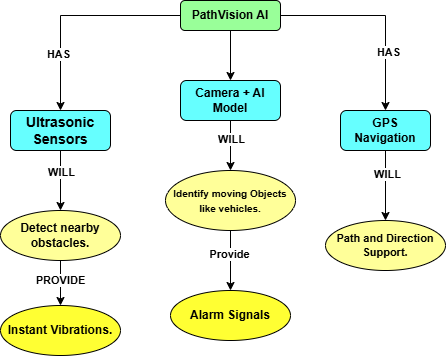

The diagram above was exported from draw.io. Its source (the exported page's mxGraphModel, read from the mxfile embedded in the PNG):
<mxGraphModel dx="1028" dy="611" grid="1" gridSize="10" guides="1" tooltips="1" connect="1" arrows="1" fold="1" page="1" pageScale="1" pageWidth="1100" pageHeight="850" math="0" shadow="0">
  <root>
    <mxCell id="0" />
    <mxCell id="1" parent="0" />
    <mxCell id="qJbxlUoMiiMOVUgxmNVT-1" edge="1" parent="1" source="1I-xqxwowxnSVLe3XGX1-1" style="edgeStyle=orthogonalEdgeStyle;rounded=0;orthogonalLoop=1;jettySize=auto;html=1;exitX=0;exitY=0.5;exitDx=0;exitDy=0;entryX=0.5;entryY=0;entryDx=0;entryDy=0;" target="1I-xqxwowxnSVLe3XGX1-5">
      <mxGeometry relative="1" as="geometry" />
    </mxCell>
    <mxCell id="qJbxlUoMiiMOVUgxmNVT-3" connectable="0" parent="qJbxlUoMiiMOVUgxmNVT-1" style="edgeLabel;html=1;align=center;verticalAlign=middle;resizable=0;points=[];" value="&lt;b&gt;HAS&lt;/b&gt;" vertex="1">
      <mxGeometry relative="1" x="0.47" y="-3" as="geometry">
        <mxPoint as="offset" />
      </mxGeometry>
    </mxCell>
    <mxCell id="qJbxlUoMiiMOVUgxmNVT-2" edge="1" parent="1" source="1I-xqxwowxnSVLe3XGX1-1" style="edgeStyle=orthogonalEdgeStyle;rounded=0;orthogonalLoop=1;jettySize=auto;html=1;exitX=1;exitY=0.5;exitDx=0;exitDy=0;entryX=0.5;entryY=0;entryDx=0;entryDy=0;" target="1I-xqxwowxnSVLe3XGX1-6">
      <mxGeometry relative="1" as="geometry" />
    </mxCell>
    <mxCell id="qJbxlUoMiiMOVUgxmNVT-4" connectable="0" parent="qJbxlUoMiiMOVUgxmNVT-2" style="edgeLabel;html=1;align=center;verticalAlign=middle;resizable=0;points=[];" value="&lt;b&gt;HAS&lt;/b&gt;" vertex="1">
      <mxGeometry relative="1" x="0.4057" y="2" as="geometry">
        <mxPoint as="offset" />
      </mxGeometry>
    </mxCell>
    <mxCell id="0hAsIku3mq1t0LPsvaSs-1" edge="1" parent="1" source="1I-xqxwowxnSVLe3XGX1-1" style="edgeStyle=orthogonalEdgeStyle;rounded=0;orthogonalLoop=1;jettySize=auto;html=1;exitX=0.5;exitY=1;exitDx=0;exitDy=0;entryX=0.5;entryY=0;entryDx=0;entryDy=0;" target="kqmEMt-5c46oYiBGaTv--6">
      <mxGeometry relative="1" as="geometry" />
    </mxCell>
    <mxCell id="1I-xqxwowxnSVLe3XGX1-1" parent="1" style="rounded=1;whiteSpace=wrap;html=1;fillColor=#99FF99;fontStyle=1" value="PathVision AI" vertex="1">
      <mxGeometry height="30" width="100" x="420" y="70" as="geometry" />
    </mxCell>
    <mxCell id="1I-xqxwowxnSVLe3XGX1-23" edge="1" parent="1" source="1I-xqxwowxnSVLe3XGX1-5" style="edgeStyle=orthogonalEdgeStyle;rounded=0;orthogonalLoop=1;jettySize=auto;html=1;exitX=0.5;exitY=1;exitDx=0;exitDy=0;entryX=0.5;entryY=0;entryDx=0;entryDy=0;" target="1I-xqxwowxnSVLe3XGX1-22">
      <mxGeometry relative="1" as="geometry" />
    </mxCell>
    <mxCell id="1I-xqxwowxnSVLe3XGX1-24" connectable="0" parent="1I-xqxwowxnSVLe3XGX1-23" style="edgeLabel;html=1;align=center;verticalAlign=middle;resizable=0;points=[];fontStyle=1" value="WILL" vertex="1">
      <mxGeometry relative="1" x="-0.38" y="-3" as="geometry">
        <mxPoint x="3" y="2" as="offset" />
      </mxGeometry>
    </mxCell>
    <mxCell id="1I-xqxwowxnSVLe3XGX1-5" parent="1" style="rounded=1;whiteSpace=wrap;html=1;fillColor=#66FFFF;fontStyle=1" value="&lt;span style=&quot;font-size: 14px;&quot;&gt;Ultrasonic Sensors&lt;/span&gt;" vertex="1">
      <mxGeometry height="40" width="100" x="250" y="180" as="geometry" />
    </mxCell>
    <mxCell id="1I-xqxwowxnSVLe3XGX1-26" edge="1" parent="1" source="1I-xqxwowxnSVLe3XGX1-6" style="edgeStyle=orthogonalEdgeStyle;rounded=0;orthogonalLoop=1;jettySize=auto;html=1;exitX=0.5;exitY=1;exitDx=0;exitDy=0;entryX=0.5;entryY=0;entryDx=0;entryDy=0;" target="1I-xqxwowxnSVLe3XGX1-25">
      <mxGeometry relative="1" as="geometry" />
    </mxCell>
    <mxCell id="1I-xqxwowxnSVLe3XGX1-27" connectable="0" parent="1I-xqxwowxnSVLe3XGX1-26" style="edgeLabel;html=1;align=center;verticalAlign=middle;resizable=0;points=[];" value="&lt;b&gt;WILL&lt;/b&gt;" vertex="1">
      <mxGeometry relative="1" x="-0.58" as="geometry">
        <mxPoint x="1" y="8" as="offset" />
      </mxGeometry>
    </mxCell>
    <mxCell id="1I-xqxwowxnSVLe3XGX1-6" parent="1" style="rounded=1;whiteSpace=wrap;html=1;fillColor=#66FFFF;fontStyle=1" value="GPS Navigation" vertex="1">
      <mxGeometry height="40" width="90" x="580" y="180" as="geometry" />
    </mxCell>
    <mxCell id="kqmEMt-5c46oYiBGaTv--2" edge="1" parent="1" source="1I-xqxwowxnSVLe3XGX1-22" style="edgeStyle=orthogonalEdgeStyle;rounded=0;orthogonalLoop=1;jettySize=auto;html=1;exitX=0.5;exitY=1;exitDx=0;exitDy=0;entryX=0.5;entryY=0;entryDx=0;entryDy=0;" target="kqmEMt-5c46oYiBGaTv--1">
      <mxGeometry relative="1" as="geometry" />
    </mxCell>
    <mxCell id="kqmEMt-5c46oYiBGaTv--4" connectable="0" parent="kqmEMt-5c46oYiBGaTv--2" style="edgeLabel;html=1;align=center;verticalAlign=middle;resizable=0;points=[];" value="&lt;b&gt;PROVIDE&lt;/b&gt;" vertex="1">
      <mxGeometry relative="1" x="-0.16" y="-1" as="geometry">
        <mxPoint as="offset" />
      </mxGeometry>
    </mxCell>
    <mxCell id="1I-xqxwowxnSVLe3XGX1-22" parent="1" style="ellipse;whiteSpace=wrap;html=1;fillColor=#FFFF99;" value="&lt;b&gt;Detect nearby obstacles.&lt;/b&gt;" vertex="1">
      <mxGeometry height="50" width="120" x="240" y="280" as="geometry" />
    </mxCell>
    <mxCell id="1I-xqxwowxnSVLe3XGX1-25" parent="1" style="ellipse;whiteSpace=wrap;html=1;fillColor=#FFFF99;fontSize=11;" value="&lt;b&gt;Path and Direction Support.&lt;/b&gt;" vertex="1">
      <mxGeometry height="50" width="120" x="565" y="290" as="geometry" />
    </mxCell>
    <mxCell id="kqmEMt-5c46oYiBGaTv--1" parent="1" style="ellipse;whiteSpace=wrap;html=1;fontStyle=1;fillColor=#FFFF33;" value="Instant Vibrations." vertex="1">
      <mxGeometry height="50" width="120" x="240" y="375" as="geometry" />
    </mxCell>
    <mxCell id="kqmEMt-5c46oYiBGaTv--3" edge="1" parent="1" source="kqmEMt-5c46oYiBGaTv--1" style="edgeStyle=orthogonalEdgeStyle;rounded=0;orthogonalLoop=1;jettySize=auto;html=1;exitX=0.5;exitY=1;exitDx=0;exitDy=0;" target="kqmEMt-5c46oYiBGaTv--1">
      <mxGeometry relative="1" as="geometry" />
    </mxCell>
    <mxCell id="kqmEMt-5c46oYiBGaTv--8" edge="1" parent="1" source="kqmEMt-5c46oYiBGaTv--6" style="edgeStyle=orthogonalEdgeStyle;rounded=0;orthogonalLoop=1;jettySize=auto;html=1;exitX=0.5;exitY=1;exitDx=0;exitDy=0;entryX=0.5;entryY=0;entryDx=0;entryDy=0;" target="kqmEMt-5c46oYiBGaTv--7">
      <mxGeometry relative="1" as="geometry" />
    </mxCell>
    <mxCell id="kqmEMt-5c46oYiBGaTv--9" connectable="0" parent="kqmEMt-5c46oYiBGaTv--8" style="edgeLabel;html=1;align=center;verticalAlign=middle;resizable=0;points=[];" value="&lt;b&gt;WILL&lt;/b&gt;" vertex="1">
      <mxGeometry relative="1" x="-0.272" as="geometry">
        <mxPoint as="offset" />
      </mxGeometry>
    </mxCell>
    <mxCell id="kqmEMt-5c46oYiBGaTv--6" parent="1" style="rounded=1;whiteSpace=wrap;html=1;fillColor=#66FFFF;" value="&lt;b&gt;Camera + AI Model&lt;/b&gt;" vertex="1">
      <mxGeometry height="40" width="100" x="420" y="150" as="geometry" />
    </mxCell>
    <mxCell id="kqmEMt-5c46oYiBGaTv--11" edge="1" parent="1" source="kqmEMt-5c46oYiBGaTv--7" style="edgeStyle=orthogonalEdgeStyle;rounded=0;orthogonalLoop=1;jettySize=auto;html=1;exitX=0.5;exitY=1;exitDx=0;exitDy=0;entryX=0.5;entryY=0;entryDx=0;entryDy=0;" target="kqmEMt-5c46oYiBGaTv--10">
      <mxGeometry relative="1" as="geometry" />
    </mxCell>
    <mxCell id="kqmEMt-5c46oYiBGaTv--12" connectable="0" parent="kqmEMt-5c46oYiBGaTv--11" style="edgeLabel;html=1;align=center;verticalAlign=middle;resizable=0;points=[];fontStyle=1" value="Provide" vertex="1">
      <mxGeometry relative="1" x="-0.232" y="-2" as="geometry">
        <mxPoint as="offset" />
      </mxGeometry>
    </mxCell>
    <mxCell id="kqmEMt-5c46oYiBGaTv--7" parent="1" style="ellipse;whiteSpace=wrap;html=1;fillColor=#FFFF99;fontStyle=1" value="&lt;font style=&quot;font-size: 10px;&quot;&gt;Identify moving Objects like vehicles.&lt;/font&gt;" vertex="1">
      <mxGeometry height="60" width="130" x="405" y="240" as="geometry" />
    </mxCell>
    <mxCell id="kqmEMt-5c46oYiBGaTv--10" parent="1" style="ellipse;whiteSpace=wrap;html=1;fillColor=#FFFF33;fontStyle=1" value="Alarm Signals" vertex="1">
      <mxGeometry height="50" width="120" x="410" y="360" as="geometry" />
    </mxCell>
  </root>
</mxGraphModel>